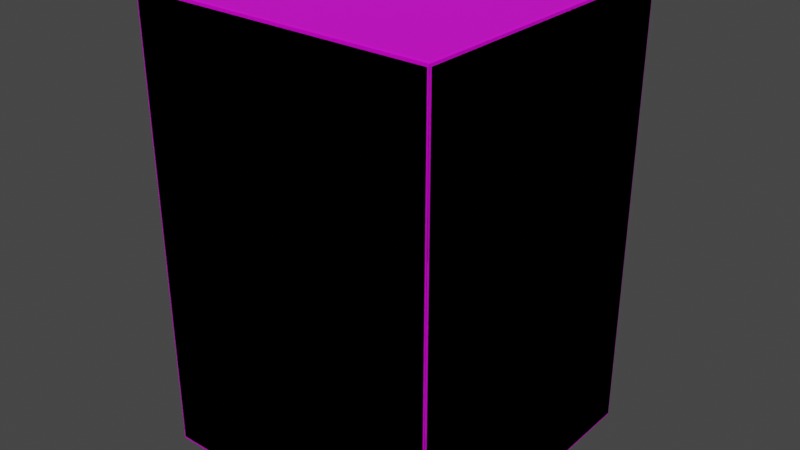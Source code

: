 # Source: Book_Box.blend  (saved by Blender 3.4.6; exported with 4.5.12 LTS)
import bpy
from mathutils import Matrix  # noqa: F401  (used for matrix-valued properties, if any)

bpy.ops.wm.read_factory_settings(use_empty=True)
scene = bpy.context.scene
scene.name = 'Scene'

# ---- collections
col_collection = bpy.data.collections.new('Collection'); scene.collection.children.link(col_collection)

# ---- images (referenced by path relative to the original .blend; pixels are not part of the script)
import os
ASSET_DIR = os.environ.get("B2B_ASSET_DIR", "")  # directory of the original .blend (textures are referenced by path, not embedded)
HERE = os.path.dirname(os.path.abspath(__file__))  # packed textures are extracted next to this script under _unpacked/

def load_image(name, relpath, width, height, colorspace="sRGB"):
    """Load a texture the original file referenced (path relative to the .blend, or extracted next to this script)."""
    p = next((c for c in (os.path.join(HERE, relpath), os.path.join(ASSET_DIR, relpath)) if relpath and os.path.exists(c)), "")
    if p:
        img = bpy.data.images.load(p, check_existing=True)
        img.name = name
    else:  # same state as the original file: an image datablock whose file is absent (Cycles renders it pink)
        img = bpy.data.images.new(name, width, height)
        img.source = "FILE"
        img.filepath = "//" + (relpath or name)
    img.colorspace_settings.name = colorspace
    return img
img_books_texture_png = load_image('Books_texture.png', 'Books_texture.png', 1024, 1024, 'sRGB')

# ---- materials (node trees are filled in below, after node groups)
mat_box = bpy.data.materials.new('Box')
mat_box.alpha_threshold = 0.0
mat_box.use_transparent_shadow = False
mat_box.roughness = 0.5
mat_box.line_color = (0.0, 0.0, 0.0, 1.0)

# ---- material node trees
mat_box.use_nodes = True; mat_box.node_tree.nodes.clear()
_N = mat_box.node_tree.nodes; _L = mat_box.node_tree.links
n0 = _N.new('ShaderNodeOutputMaterial'); n0.name = 'Material Output'; n0.location = (300, 300)
n1 = _N.new('ShaderNodeBsdfPrincipled'); n1.name = 'Principled BSDF'; n1.location = (10, 300)
n1.distribution = 'GGX'
n1.subsurface_method = 'RANDOM_WALK_SKIN'
n1.inputs[3].default_value = 1.45
n1.inputs[27].default_value = (0.0, 0.0, 0.0, 1.0)
n1.inputs[28].default_value = 1.0
n2 = _N.new('ShaderNodeTexImage'); n2.name = 'Image Texture'; n2.location = (-280, 280)
n2.image = img_books_texture_png
_L.new(n1.outputs[0], n0.inputs[0])
_L.new(n2.outputs[0], n1.inputs[0])
n0.is_active_output = True

# ---- world
world_world = bpy.data.worlds.new('World'); scene.world = world_world
world_world.use_nodes = True; world_world.node_tree.nodes.clear()
_N = world_world.node_tree.nodes; _L = world_world.node_tree.links
n0 = _N.new('ShaderNodeOutputWorld'); n0.name = 'World Output'; n0.location = (300, 300)
n1 = _N.new('ShaderNodeBackground'); n1.name = 'Background'; n1.location = (10, 300)
n1.inputs[0].default_value = (0.05088, 0.05088, 0.05088, 1.0)
_L.new(n1.outputs[0], n0.inputs[0])
n0.is_active_output = True
world_world.color = (0.05088, 0.05088, 0.05088)
world_world.use_sun_shadow = False
world_world.sun_shadow_jitter_overblur = 0.0

# ---- meshes
me_cube_005 = bpy.data.meshes.new('Cube.005')
me_cube_005.from_pydata([(-0.003754, 1.987, 1.988), (-0.003754, 1.987, 0.01456), (-0.003754, 0.01364, 1.988), (-0.003754, 0.01364, 0.01456), (-1.99, 1.986, 2.001), (-1.994, 2.0, 0.01128), (-1.989, 0.0002809, 1.987), (-1.989, 0.0002809, 0.01588), (-0.01773, 1.986, 2.001), (-0.01382, 2.0, 0.01128), (-0.01843, 0.0002809, 1.987), (-0.01843, 0.0002809, 0.01588), (-2.004, 0.0123, 0.01322), (-1.99, 0.01426, 2.001), (-0.01773, 0.01426, 2.001), (-0.01429, 0.01081, 0.001207), (-0.007106, 0.003633, 1.998), (-2.004, 0.0123, 1.989), (-0.01382, 2.0, 1.991), (-1.994, 2.0, 1.991), (-0.01429, 1.99, 0.001207), (-2.004, 1.988, 0.01322), (-0.007106, 1.997, 1.998), (-2.004, 1.988, 1.989), (-1.993, 1.99, 0.001207), (-1.993, 0.01081, 0.001207), (-2.0, 0.003633, 1.998), (-2.0, 1.997, 1.998), (-2.0, 1.997, 0.004559), (-2.0, 0.003633, 0.004559), (-0.007106, 1.997, 0.004559), (-0.007106, 0.003633, 0.004559), (-2.0, 1.997, 0.004559), (-2.0, 0.003633, 0.004559), (-0.007106, 1.997, 0.004559), (-0.007106, 1.997, 1.998), (-2.0, 0.003633, 1.998), (-0.007106, 0.003633, 1.998), (-0.007106, 0.003633, 0.004559), (-2.0, 1.997, 1.998), (-0.003754, 1.987, 1.988), (-0.003754, 1.987, 0.01456), (-0.003754, 0.01364, 1.988), (-0.003754, 0.01364, 0.01456), (-1.989, 0.0002809, 0.01588), (-1.989, 0.0002809, 1.987), (-0.01843, 0.0002809, 1.987), (-0.01843, 0.0002809, 0.01588), (-0.01382, 2.0, 0.01128), (-1.994, 2.0, 0.01128), (-0.01382, 2.0, 1.991), (-1.994, 2.0, 1.991), (-2.004, 1.988, 0.01322), (-2.004, 0.0123, 0.01322), (-2.004, 0.0123, 1.989), (-2.004, 1.988, 1.989), (-1.993, 1.99, 0.001207), (-1.993, 0.01081, 0.001207), (-0.01429, 1.99, 0.001207), (-0.01429, 0.01081, 0.001207)], [], [(8, 14, 13, 4), (11, 7, 6, 10), (12, 21, 23, 17), (24, 25, 15, 20), (1, 3, 2, 0), (5, 9, 18, 19), (0, 22, 30, 1), (3, 31, 16, 2), (2, 16, 22, 0), (1, 30, 31, 3), (7, 29, 26, 6), (10, 16, 31, 11), (6, 26, 16, 10), (11, 31, 29, 7), (14, 16, 26, 13), (8, 22, 16, 14), (13, 26, 27, 4), (4, 27, 22, 8), (5, 28, 30, 9), (9, 30, 22, 18), (19, 27, 28, 5), (18, 22, 27, 19), (12, 29, 28, 21), (17, 26, 29, 12), (21, 28, 27, 23), (23, 27, 26, 17), (24, 28, 29, 25), (20, 30, 28, 24), (25, 29, 31, 15), (15, 31, 30, 20), (47, 46, 45, 44), (53, 54, 55, 52), (56, 58, 59, 57), (41, 40, 42, 43), (49, 51, 50, 48), (40, 41, 34, 35), (43, 42, 37, 38), (42, 40, 35, 37), (41, 43, 38, 34), (44, 45, 36, 33), (46, 47, 38, 37), (45, 46, 37, 36), (47, 44, 33, 38), (49, 48, 34, 32), (48, 50, 35, 34), (51, 49, 32, 39), (50, 51, 39, 35), (53, 52, 32, 33), (54, 53, 33, 36), (52, 55, 39, 32), (55, 54, 36, 39), (56, 57, 33, 32), (58, 56, 32, 34), (57, 59, 38, 33), (59, 58, 34, 38)])
_uv = me_cube_005.uv_layers.new(name='UVMap')
_uv.uv.foreach_set('vector', [0.7447, 0.9946, 0.7459, 0.676, 0.5003, 0.6744, 0.4991, 0.993, 0.3347, 0.4972, 0.3347, 0.00284, 0.1262, 0.00284, 0.1262, 0.4972, 0.3378, 0.5022, 0.3378, 0.9978, 0.546, 0.9978, 0.546, 0.5022, 0.3352, 0.5018, 0.1258, 0.5018, 0.1258, 0.9982, 0.3352, 0.9982, 0.5458, 0.4975, 0.5458, 0.00251, 0.337, 0.00251, 0.337, 0.4975, 0.7571, 0.4983, 0.7571, 0.001685, 0.5476, 0.001685, 0.5476, 0.4983, 0.337, 0.4975, 0.3359, 0.5, 0.5469, 0.5, 0.5458, 0.4975, 0.5458, 0.00251, 0.5469, 4.657e-09, 0.3359, 0.0, 0.337, 0.00251, 0.337, 0.00251, 0.3359, 0.0, 0.3359, 0.5, 0.337, 0.4975, 0.5458, 0.4975, 0.5469, 0.5, 0.5469, 4.657e-09, 0.5458, 0.00251, 0.3347, 0.00284, 0.3359, 0.0, 0.125, 0.0, 0.1262, 0.00284, 0.1262, 0.4972, 0.125, 0.5, 0.3359, 0.5, 0.3347, 0.4972, 0.1262, 0.00284, 0.125, 0.0, 0.125, 0.5, 0.1262, 0.4972, 0.3347, 0.4972, 0.3359, 0.5, 0.3359, 0.0, 0.3347, 0.00284, 0.548, 0.9973, 0.5469, 1.0, 0.7572, 1.0, 0.756, 0.9973, 0.548, 0.5027, 0.5469, 0.5, 0.5469, 1.0, 0.548, 0.9973, 0.756, 0.9973, 0.7572, 1.0, 0.7572, 0.5, 0.756, 0.5027, 0.756, 0.5027, 0.7572, 0.5, 0.5469, 0.5, 0.548, 0.5027, 0.7571, 0.4983, 0.7578, 0.5, 0.7578, 4.657e-09, 0.7571, 0.001685, 0.7571, 0.001685, 0.7578, 4.657e-09, 0.5469, 0.0, 0.5476, 0.001685, 0.5476, 0.4983, 0.5469, 0.5, 0.7578, 0.5, 0.7571, 0.4983, 0.5476, 0.001685, 0.5469, 0.0, 0.5469, 0.5, 0.5476, 0.4983, 0.3378, 0.5022, 0.3369, 0.5, 0.3369, 1.0, 0.3378, 0.9978, 0.546, 0.5022, 0.5469, 0.5, 0.3369, 0.5, 0.3378, 0.5022, 0.3378, 0.9978, 0.3369, 1.0, 0.5469, 1.0, 0.546, 0.9978, 0.546, 0.9978, 0.5469, 1.0, 0.5469, 0.5, 0.546, 0.5022, 0.3352, 0.5018, 0.3359, 0.5, 0.125, 0.5, 0.1258, 0.5018, 0.3352, 0.9982, 0.3359, 1.0, 0.3359, 0.5, 0.3352, 0.5018, 0.1258, 0.5018, 0.125, 0.5, 0.125, 1.0, 0.1258, 0.9982, 0.1258, 0.9982, 0.125, 1.0, 0.3359, 1.0, 0.3352, 0.9982, 0.4866, 0.3392, 0.4866, 0.6569, 0.2583, 0.6569, 0.2583, 0.3392, 0.9933, 0.9866, 0.7544, 0.9882, 0.7532, 0.683, 0.9921, 0.6814, 0.2525, 0.676, 0.4956, 0.6753, 0.4961, 0.9943, 0.253, 0.9951, 0.2382, 0.6701, 0.2382, 0.9882, 0.009614, 0.9882, 0.009614, 0.6701, 0.2384, 0.3392, 0.2384, 0.6584, 0.009063, 0.6584, 0.009063, 0.3392, 0.1336, 0.9576, 0.1336, 0.6885, 0.1372, 0.684, 0.1372, 0.9589, 0.1408, 0.9576, 0.1407, 0.6885, 0.1443, 0.684, 0.1443, 0.9589, 0.13, 0.9576, 0.13, 0.6885, 0.1336, 0.684, 0.1336, 0.9589, 0.1372, 0.9576, 0.1372, 0.6885, 0.1407, 0.684, 0.1407, 0.9589, 0.104, 0.9732, 0.1039, 0.6889, 0.1077, 0.684, 0.1077, 0.9748, 0.1078, 0.9732, 0.1077, 0.6889, 0.1115, 0.684, 0.1115, 0.9748, 0.1002, 0.9732, 0.1001, 0.6889, 0.1039, 0.684, 0.1039, 0.9748, 0.1115, 0.9732, 0.1115, 0.6889, 0.1153, 0.684, 0.1153, 0.9748, 0.1763, 0.9151, 0.1762, 0.6876, 0.1793, 0.684, 0.1793, 0.9158, 0.1793, 0.9151, 0.1793, 0.6876, 0.1823, 0.684, 0.1823, 0.9158, 0.1732, 0.9151, 0.1732, 0.6876, 0.1762, 0.684, 0.1762, 0.9158, 0.1702, 0.9151, 0.1702, 0.6876, 0.1732, 0.684, 0.1732, 0.9158, 0.1511, 0.9408, 0.151, 0.6882, 0.1544, 0.684, 0.1544, 0.9419, 0.1544, 0.9408, 0.1544, 0.6882, 0.1578, 0.684, 0.1578, 0.9419, 0.1444, 0.9408, 0.1443, 0.6882, 0.1477, 0.684, 0.1477, 0.9419, 0.1477, 0.9408, 0.1477, 0.6882, 0.151, 0.684, 0.151, 0.9419, 0.1609, 0.9213, 0.1609, 0.6878, 0.164, 0.684, 0.164, 0.9221, 0.1578, 0.9213, 0.1578, 0.6878, 0.1609, 0.684, 0.1609, 0.9221, 0.1671, 0.9213, 0.1671, 0.6878, 0.1702, 0.684, 0.1702, 0.9221, 0.164, 0.9213, 0.164, 0.6878, 0.1671, 0.684, 0.1671, 0.9221])
me_cube_005.materials.append(mat_box)
me_cube_005.use_mirror_vertex_groups = False
me_cube_005.update()

# ---- objects
ob_box = bpy.data.objects.new('Box', me_cube_005)

# ---- transforms, parenting, visibility, modifiers, constraints
ob_box.location = (0.0, 0.0, 0.0)
ob_box.scale = (1.0, 1.0, 1.5)
ob_box.lock_rotations_4d = False
ob_box.empty_display_type = 'ARROWS'
ob_box.lineart.crease_threshold = 0.0

# ---- collection membership
col_collection.objects.link(ob_box)

# ---- scene / render settings (as saved in the file)
scene.frame_start = 1; scene.frame_end = 250; scene.frame_set(1)
scene.render.engine = 'BLENDER_EEVEE_NEXT'
scene.cycles.sampling_pattern = 'TABULATED_SOBOL'
scene.cycles.use_light_tree = False
scene.view_settings.view_transform = 'Filmic'
bpy.context.view_layer.update()

# ---- added for rendering (the .blend has no active camera and no usable light): camera, sun
cam_auto = bpy.data.cameras.new('AutoCamera')
cam_auto.lens = 50.0
cam_auto.sensor_width = 36.0
cam_auto.clip_end = 1000.0
ob_auto_camera = bpy.data.objects.new('AutoCamera', cam_auto)
scene.collection.objects.link(ob_auto_camera)
ob_auto_camera.location = (2.81105, -3.57748, 4.55365)
ob_auto_camera.rotation_euler = (1.09748, -7.21219e-08, 0.694738)
scene.camera = ob_auto_camera
light_auto_sun = bpy.data.lights.new('AutoSun', 'SUN')
light_auto_sun.energy = 3.0
light_auto_sun.angle = 0.0523599
ob_auto_sun = bpy.data.objects.new('AutoSun', light_auto_sun)
scene.collection.objects.link(ob_auto_sun)
ob_auto_sun.rotation_euler = (0.872665, 0.174533, 0.523599)
bpy.context.view_layer.update()
